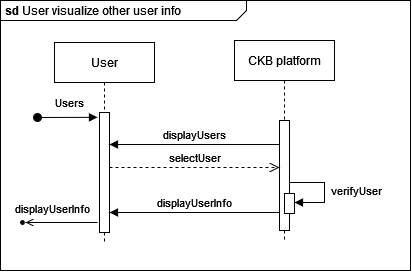

The diagram above was exported from draw.io. Its source (the exported page's mxGraphModel, read from the mxfile embedded in the PNG):
<mxGraphModel dx="1917" dy="-391" grid="1" gridSize="10" guides="1" tooltips="1" connect="1" arrows="1" fold="1" page="1" pageScale="1" pageWidth="850" pageHeight="1100" math="0" shadow="0">
  <root>
    <mxCell id="0" />
    <mxCell id="1" parent="0" />
    <mxCell id="-BKpx1BgmNJZOii9PKZd-23" value="&lt;p style=&quot;margin:0px;margin-top:4px;margin-left:5px;text-align:left;&quot;&gt;&lt;b&gt;sd&lt;/b&gt; User visualize other user info&lt;br&gt;&lt;/p&gt;" style="html=1;shape=mxgraph.sysml.package;overflow=fill;labelX=246;align=left;spacingLeft=5;verticalAlign=top;spacingTop=-3;" vertex="1" parent="1">
      <mxGeometry x="-470" y="1400" width="410" height="270" as="geometry" />
    </mxCell>
    <mxCell id="-BKpx1BgmNJZOii9PKZd-259" value="User" style="shape=umlLifeline;perimeter=lifelinePerimeter;whiteSpace=wrap;html=1;container=0;dropTarget=0;collapsible=0;recursiveResize=0;outlineConnect=0;portConstraint=eastwest;newEdgeStyle={&quot;edgeStyle&quot;:&quot;elbowEdgeStyle&quot;,&quot;elbow&quot;:&quot;vertical&quot;,&quot;curved&quot;:0,&quot;rounded&quot;:0};" vertex="1" parent="1">
      <mxGeometry x="-416" y="1442" width="100" height="200" as="geometry" />
    </mxCell>
    <mxCell id="-BKpx1BgmNJZOii9PKZd-260" value="" style="html=1;points=[];perimeter=orthogonalPerimeter;outlineConnect=0;targetShapes=umlLifeline;portConstraint=eastwest;newEdgeStyle={&quot;edgeStyle&quot;:&quot;elbowEdgeStyle&quot;,&quot;elbow&quot;:&quot;vertical&quot;,&quot;curved&quot;:0,&quot;rounded&quot;:0};" vertex="1" parent="-BKpx1BgmNJZOii9PKZd-259">
      <mxGeometry x="45" y="70" width="10" height="120" as="geometry" />
    </mxCell>
    <mxCell id="-BKpx1BgmNJZOii9PKZd-261" value="Users" style="html=1;verticalAlign=bottom;startArrow=oval;endArrow=block;startSize=8;edgeStyle=elbowEdgeStyle;elbow=vertical;curved=0;rounded=0;" edge="1" parent="-BKpx1BgmNJZOii9PKZd-259">
      <mxGeometry x="0.0642" y="5" relative="1" as="geometry">
        <mxPoint x="-17" y="75" as="sourcePoint" />
        <mxPoint x="42.99999999999977" y="75.13793103448279" as="targetPoint" />
        <mxPoint as="offset" />
      </mxGeometry>
    </mxCell>
    <mxCell id="-BKpx1BgmNJZOii9PKZd-262" value="CKB platform" style="shape=umlLifeline;perimeter=lifelinePerimeter;whiteSpace=wrap;html=1;container=0;dropTarget=0;collapsible=0;recursiveResize=0;outlineConnect=0;portConstraint=eastwest;newEdgeStyle={&quot;edgeStyle&quot;:&quot;elbowEdgeStyle&quot;,&quot;elbow&quot;:&quot;vertical&quot;,&quot;curved&quot;:0,&quot;rounded&quot;:0};" vertex="1" parent="1">
      <mxGeometry x="-236" y="1440" width="100" height="202" as="geometry" />
    </mxCell>
    <mxCell id="-BKpx1BgmNJZOii9PKZd-263" value="" style="html=1;points=[];perimeter=orthogonalPerimeter;outlineConnect=0;targetShapes=umlLifeline;portConstraint=eastwest;newEdgeStyle={&quot;edgeStyle&quot;:&quot;elbowEdgeStyle&quot;,&quot;elbow&quot;:&quot;vertical&quot;,&quot;curved&quot;:0,&quot;rounded&quot;:0};" vertex="1" parent="-BKpx1BgmNJZOii9PKZd-262">
      <mxGeometry x="45" y="80" width="10" height="110" as="geometry" />
    </mxCell>
    <mxCell id="-BKpx1BgmNJZOii9PKZd-264" value="displayUsers" style="html=1;verticalAlign=bottom;endArrow=block;edgeStyle=elbowEdgeStyle;elbow=horizontal;curved=0;rounded=0;" edge="1" parent="1" source="-BKpx1BgmNJZOii9PKZd-263" target="-BKpx1BgmNJZOii9PKZd-260">
      <mxGeometry relative="1" as="geometry">
        <mxPoint x="-196" y="1544" as="sourcePoint" />
        <Array as="points">
          <mxPoint x="-271" y="1544" />
        </Array>
        <mxPoint x="-361" y="1544" as="targetPoint" />
      </mxGeometry>
    </mxCell>
    <mxCell id="-BKpx1BgmNJZOii9PKZd-265" value="selectUser" style="html=1;verticalAlign=bottom;endArrow=open;dashed=1;endSize=8;edgeStyle=elbowEdgeStyle;elbow=vertical;curved=0;rounded=0;" edge="1" parent="1">
      <mxGeometry x="0.0028" relative="1" as="geometry">
        <mxPoint x="-191" y="1567" as="targetPoint" />
        <Array as="points">
          <mxPoint x="-276" y="1567" />
        </Array>
        <mxPoint x="-361" y="1567" as="sourcePoint" />
        <mxPoint as="offset" />
      </mxGeometry>
    </mxCell>
    <mxCell id="-BKpx1BgmNJZOii9PKZd-266" value="displayUserInfo" style="html=1;verticalAlign=bottom;endArrow=block;edgeStyle=elbowEdgeStyle;elbow=horizontal;curved=0;rounded=0;" edge="1" parent="1">
      <mxGeometry relative="1" as="geometry">
        <mxPoint x="-191" y="1612" as="sourcePoint" />
        <Array as="points">
          <mxPoint x="-271" y="1612" />
        </Array>
        <mxPoint x="-361" y="1612" as="targetPoint" />
      </mxGeometry>
    </mxCell>
    <mxCell id="-BKpx1BgmNJZOii9PKZd-267" value="" style="endArrow=open;html=1;rounded=0;align=center;verticalAlign=top;endFill=0;labelBackgroundColor=none;endSize=6;entryX=1;entryY=0.5;entryDx=0;entryDy=0;" edge="1" parent="1">
      <mxGeometry relative="1" as="geometry">
        <mxPoint x="-373" y="1622" as="sourcePoint" />
        <mxPoint x="-445" y="1622" as="targetPoint" />
      </mxGeometry>
    </mxCell>
    <mxCell id="-BKpx1BgmNJZOii9PKZd-268" value="displayUserInfo" style="edgeLabel;html=1;align=center;verticalAlign=middle;resizable=0;points=[];" vertex="1" connectable="0" parent="-BKpx1BgmNJZOii9PKZd-267">
      <mxGeometry x="-0.0317" y="-1" relative="1" as="geometry">
        <mxPoint x="-10" y="-13" as="offset" />
      </mxGeometry>
    </mxCell>
    <mxCell id="-BKpx1BgmNJZOii9PKZd-269" value="" style="ellipse;html=1;fillColor=strokeColor;direction=east;" vertex="1" parent="1">
      <mxGeometry x="-450" y="1620" width="4" height="4" as="geometry" />
    </mxCell>
    <mxCell id="-BKpx1BgmNJZOii9PKZd-270" value="" style="html=1;points=[];perimeter=orthogonalPerimeter;outlineConnect=0;targetShapes=umlLifeline;portConstraint=eastwest;newEdgeStyle={&quot;edgeStyle&quot;:&quot;elbowEdgeStyle&quot;,&quot;elbow&quot;:&quot;vertical&quot;,&quot;curved&quot;:0,&quot;rounded&quot;:0};" vertex="1" parent="1">
      <mxGeometry x="-186" y="1593" width="10" height="20" as="geometry" />
    </mxCell>
    <mxCell id="-BKpx1BgmNJZOii9PKZd-271" value="" style="html=1;verticalAlign=bottom;endArrow=block;edgeStyle=elbowEdgeStyle;elbow=horizontal;curved=0;rounded=0;" edge="1" parent="1">
      <mxGeometry relative="1" as="geometry">
        <mxPoint x="-181" y="1582" as="sourcePoint" />
        <Array as="points">
          <mxPoint x="-146" y="1582" />
        </Array>
        <mxPoint x="-176" y="1602" as="targetPoint" />
      </mxGeometry>
    </mxCell>
    <mxCell id="-BKpx1BgmNJZOii9PKZd-272" value="verifyUser" style="edgeLabel;html=1;align=center;verticalAlign=middle;resizable=0;points=[];" vertex="1" connectable="0" parent="-BKpx1BgmNJZOii9PKZd-271">
      <mxGeometry x="0.0165" y="-1" relative="1" as="geometry">
        <mxPoint x="33" y="-1" as="offset" />
      </mxGeometry>
    </mxCell>
  </root>
</mxGraphModel>